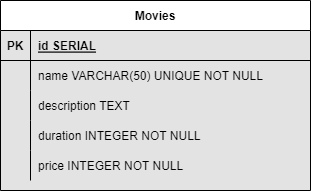

The diagram above was exported from draw.io. Its source (the exported page's mxGraphModel, read from the mxfile embedded in the PNG):
<mxGraphModel dx="880" dy="452" grid="1" gridSize="10" guides="1" tooltips="1" connect="1" arrows="1" fold="1" page="1" pageScale="1" pageWidth="850" pageHeight="1100" background="#E3E3E3" math="0" shadow="0" extFonts="Permanent Marker^https://fonts.googleapis.com/css?family=Permanent+Marker">
  <root>
    <mxCell id="0" />
    <mxCell id="1" parent="0" />
    <mxCell id="C-vyLk0tnHw3VtMMgP7b-2" value="Movies" style="shape=table;startSize=30;container=1;collapsible=1;childLayout=tableLayout;fixedRows=1;rowLines=0;fontStyle=1;align=center;resizeLast=1;" parent="1" vertex="1">
      <mxGeometry x="250" y="120" width="310" height="190" as="geometry" />
    </mxCell>
    <mxCell id="C-vyLk0tnHw3VtMMgP7b-3" value="" style="shape=partialRectangle;collapsible=0;dropTarget=0;pointerEvents=0;fillColor=none;points=[[0,0.5],[1,0.5]];portConstraint=eastwest;top=0;left=0;right=0;bottom=1;" parent="C-vyLk0tnHw3VtMMgP7b-2" vertex="1">
      <mxGeometry y="30" width="310" height="30" as="geometry" />
    </mxCell>
    <mxCell id="C-vyLk0tnHw3VtMMgP7b-4" value="PK" style="shape=partialRectangle;overflow=hidden;connectable=0;fillColor=none;top=0;left=0;bottom=0;right=0;fontStyle=1;" parent="C-vyLk0tnHw3VtMMgP7b-3" vertex="1">
      <mxGeometry width="30" height="30" as="geometry">
        <mxRectangle width="30" height="30" as="alternateBounds" />
      </mxGeometry>
    </mxCell>
    <mxCell id="C-vyLk0tnHw3VtMMgP7b-5" value="id SERIAL" style="shape=partialRectangle;overflow=hidden;connectable=0;fillColor=none;top=0;left=0;bottom=0;right=0;align=left;spacingLeft=6;fontStyle=5;" parent="C-vyLk0tnHw3VtMMgP7b-3" vertex="1">
      <mxGeometry x="30" width="280" height="30" as="geometry">
        <mxRectangle width="280" height="30" as="alternateBounds" />
      </mxGeometry>
    </mxCell>
    <mxCell id="C-vyLk0tnHw3VtMMgP7b-6" value="" style="shape=partialRectangle;collapsible=0;dropTarget=0;pointerEvents=0;fillColor=none;points=[[0,0.5],[1,0.5]];portConstraint=eastwest;top=0;left=0;right=0;bottom=0;" parent="C-vyLk0tnHw3VtMMgP7b-2" vertex="1">
      <mxGeometry y="60" width="310" height="30" as="geometry" />
    </mxCell>
    <mxCell id="C-vyLk0tnHw3VtMMgP7b-7" value="" style="shape=partialRectangle;overflow=hidden;connectable=0;fillColor=none;top=0;left=0;bottom=0;right=0;" parent="C-vyLk0tnHw3VtMMgP7b-6" vertex="1">
      <mxGeometry width="30" height="30" as="geometry">
        <mxRectangle width="30" height="30" as="alternateBounds" />
      </mxGeometry>
    </mxCell>
    <mxCell id="C-vyLk0tnHw3VtMMgP7b-8" value="name VARCHAR(50) UNIQUE NOT NULL" style="shape=partialRectangle;overflow=hidden;connectable=0;fillColor=none;top=0;left=0;bottom=0;right=0;align=left;spacingLeft=6;" parent="C-vyLk0tnHw3VtMMgP7b-6" vertex="1">
      <mxGeometry x="30" width="280" height="30" as="geometry">
        <mxRectangle width="280" height="30" as="alternateBounds" />
      </mxGeometry>
    </mxCell>
    <mxCell id="C-vyLk0tnHw3VtMMgP7b-9" value="" style="shape=partialRectangle;collapsible=0;dropTarget=0;pointerEvents=0;fillColor=none;points=[[0,0.5],[1,0.5]];portConstraint=eastwest;top=0;left=0;right=0;bottom=0;" parent="C-vyLk0tnHw3VtMMgP7b-2" vertex="1">
      <mxGeometry y="90" width="310" height="30" as="geometry" />
    </mxCell>
    <mxCell id="C-vyLk0tnHw3VtMMgP7b-10" value="" style="shape=partialRectangle;overflow=hidden;connectable=0;fillColor=none;top=0;left=0;bottom=0;right=0;" parent="C-vyLk0tnHw3VtMMgP7b-9" vertex="1">
      <mxGeometry width="30" height="30" as="geometry">
        <mxRectangle width="30" height="30" as="alternateBounds" />
      </mxGeometry>
    </mxCell>
    <mxCell id="C-vyLk0tnHw3VtMMgP7b-11" value="description TEXT" style="shape=partialRectangle;overflow=hidden;connectable=0;fillColor=none;top=0;left=0;bottom=0;right=0;align=left;spacingLeft=6;" parent="C-vyLk0tnHw3VtMMgP7b-9" vertex="1">
      <mxGeometry x="30" width="280" height="30" as="geometry">
        <mxRectangle width="280" height="30" as="alternateBounds" />
      </mxGeometry>
    </mxCell>
    <mxCell id="JORmPoVgcJIdW2jQbV8X-1" style="shape=partialRectangle;collapsible=0;dropTarget=0;pointerEvents=0;fillColor=none;points=[[0,0.5],[1,0.5]];portConstraint=eastwest;top=0;left=0;right=0;bottom=0;" vertex="1" parent="C-vyLk0tnHw3VtMMgP7b-2">
      <mxGeometry y="120" width="310" height="30" as="geometry" />
    </mxCell>
    <mxCell id="JORmPoVgcJIdW2jQbV8X-2" style="shape=partialRectangle;overflow=hidden;connectable=0;fillColor=none;top=0;left=0;bottom=0;right=0;" vertex="1" parent="JORmPoVgcJIdW2jQbV8X-1">
      <mxGeometry width="30" height="30" as="geometry">
        <mxRectangle width="30" height="30" as="alternateBounds" />
      </mxGeometry>
    </mxCell>
    <mxCell id="JORmPoVgcJIdW2jQbV8X-3" value="duration INTEGER NOT NULL" style="shape=partialRectangle;overflow=hidden;connectable=0;fillColor=none;top=0;left=0;bottom=0;right=0;align=left;spacingLeft=6;" vertex="1" parent="JORmPoVgcJIdW2jQbV8X-1">
      <mxGeometry x="30" width="280" height="30" as="geometry">
        <mxRectangle width="280" height="30" as="alternateBounds" />
      </mxGeometry>
    </mxCell>
    <mxCell id="JORmPoVgcJIdW2jQbV8X-4" style="shape=partialRectangle;collapsible=0;dropTarget=0;pointerEvents=0;fillColor=none;points=[[0,0.5],[1,0.5]];portConstraint=eastwest;top=0;left=0;right=0;bottom=0;" vertex="1" parent="C-vyLk0tnHw3VtMMgP7b-2">
      <mxGeometry y="150" width="310" height="30" as="geometry" />
    </mxCell>
    <mxCell id="JORmPoVgcJIdW2jQbV8X-5" style="shape=partialRectangle;overflow=hidden;connectable=0;fillColor=none;top=0;left=0;bottom=0;right=0;" vertex="1" parent="JORmPoVgcJIdW2jQbV8X-4">
      <mxGeometry width="30" height="30" as="geometry">
        <mxRectangle width="30" height="30" as="alternateBounds" />
      </mxGeometry>
    </mxCell>
    <mxCell id="JORmPoVgcJIdW2jQbV8X-6" value="price INTEGER NOT NULL" style="shape=partialRectangle;overflow=hidden;connectable=0;fillColor=none;top=0;left=0;bottom=0;right=0;align=left;spacingLeft=6;" vertex="1" parent="JORmPoVgcJIdW2jQbV8X-4">
      <mxGeometry x="30" width="280" height="30" as="geometry">
        <mxRectangle width="280" height="30" as="alternateBounds" />
      </mxGeometry>
    </mxCell>
  </root>
</mxGraphModel>